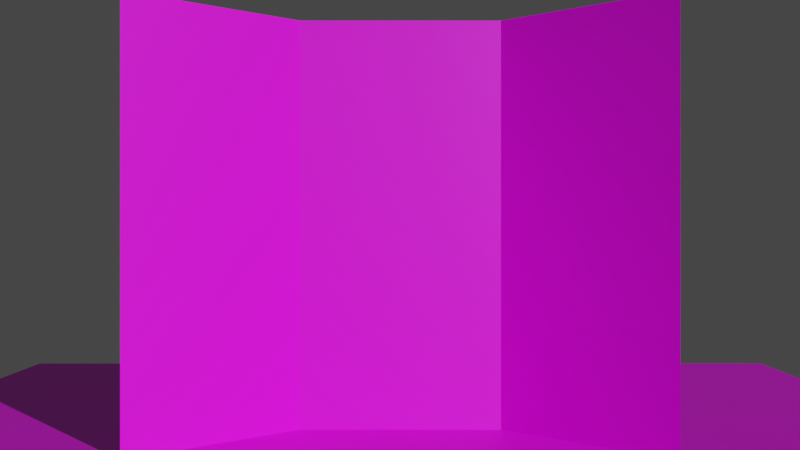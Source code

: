 # Source: background.blend  (saved by Blender 2.91.10; exported with 4.5.12 LTS)
import bpy
from mathutils import Matrix  # noqa: F401  (used for matrix-valued properties, if any)

bpy.ops.wm.read_factory_settings(use_empty=True)
scene = bpy.context.scene
scene.name = 'Scene'

# ---- collections
col_collection = bpy.data.collections.new('Collection'); scene.collection.children.link(col_collection)

# ---- images (referenced by path relative to the original .blend; pixels are not part of the script)
import os
ASSET_DIR = os.environ.get("B2B_ASSET_DIR", "")  # directory of the original .blend (textures are referenced by path, not embedded)
HERE = os.path.dirname(os.path.abspath(__file__))  # packed textures are extracted next to this script under _unpacked/

def load_image(name, relpath, width, height, colorspace="sRGB"):
    """Load a texture the original file referenced (path relative to the .blend, or extracted next to this script)."""
    p = next((c for c in (os.path.join(HERE, relpath), os.path.join(ASSET_DIR, relpath)) if relpath and os.path.exists(c)), "")
    if p:
        img = bpy.data.images.load(p, check_existing=True)
        img.name = name
    else:  # same state as the original file: an image datablock whose file is absent (Cycles renders it pink)
        img = bpy.data.images.new(name, width, height)
        img.source = "FILE"
        img.filepath = "//" + (relpath or name)
    img.colorspace_settings.name = colorspace
    return img
img_back_psd = load_image('back.psd', 'back.psd', 1024, 1024, 'sRGB')
img_table_wood_texture_retro_surface_wooden_pattern_3371709_jpg = load_image('Table-Wood-Texture-Retro-Surface-Wooden-Pattern-3371709.jpg', 'Table-Wood-Texture-Retro-Surface-Wooden-Pattern-3371709.jpg', 1024, 1024, 'sRGB')

# ---- materials (node trees are filled in below, after node groups)
mat_material_002 = bpy.data.materials.new('Material.002')
mat_material_002.use_transparent_shadow = False
mat_material_001 = bpy.data.materials.new('Material.001')
mat_material_001.use_transparent_shadow = False

# ---- material node trees
mat_material_002.use_nodes = True; mat_material_002.node_tree.nodes.clear()
_N = mat_material_002.node_tree.nodes; _L = mat_material_002.node_tree.links
n0 = _N.new('ShaderNodeBsdfPrincipled'); n0.name = 'Principled BSDF'; n0.location = (10, 300)
n0.distribution = 'GGX'
n0.subsurface_method = 'BURLEY'
n0.inputs[3].default_value = 1.45
n0.inputs[27].default_value = (0.0, 0.0, 0.0, 1.0)
n0.inputs[28].default_value = 1.0
n1 = _N.new('ShaderNodeOutputMaterial'); n1.name = 'Material Output'; n1.location = (300, 300)
n2 = _N.new('ShaderNodeTexImage'); n2.name = 'Image Texture'; n2.location = (-280, 280)
n2.image = img_back_psd
_L.new(n0.outputs[0], n1.inputs[0])
_L.new(n2.outputs[0], n0.inputs[0])
n1.is_active_output = True
mat_material_001.use_nodes = True; mat_material_001.node_tree.nodes.clear()
_N = mat_material_001.node_tree.nodes; _L = mat_material_001.node_tree.links
n0 = _N.new('ShaderNodeBsdfPrincipled'); n0.name = 'Principled BSDF'; n0.location = (10, 300)
n0.distribution = 'GGX'
n0.subsurface_method = 'BURLEY'
n0.inputs[3].default_value = 1.45
n0.inputs[27].default_value = (0.0, 0.0, 0.0, 1.0)
n0.inputs[28].default_value = 1.0
n1 = _N.new('ShaderNodeOutputMaterial'); n1.name = 'Material Output'; n1.location = (300, 300)
n2 = _N.new('ShaderNodeTexImage'); n2.name = 'Image Texture'; n2.location = (-280, 280)
n2.image = img_table_wood_texture_retro_surface_wooden_pattern_3371709_jpg
_L.new(n0.outputs[0], n1.inputs[0])
_L.new(n2.outputs[0], n0.inputs[0])
n1.is_active_output = True

# ---- world
world_world = bpy.data.worlds.new('World'); scene.world = world_world
world_world.use_nodes = True; world_world.node_tree.nodes.clear()
_N = world_world.node_tree.nodes; _L = world_world.node_tree.links
n0 = _N.new('ShaderNodeOutputWorld'); n0.name = 'World Output'; n0.location = (300, 300)
n1 = _N.new('ShaderNodeBackground'); n1.name = 'Background'; n1.location = (10, 300)
n1.inputs[0].default_value = (0.05088, 0.05088, 0.05088, 1.0)
_L.new(n1.outputs[0], n0.inputs[0])
n0.is_active_output = True
world_world.color = (0.05088, 0.05088, 0.05088)
world_world.use_sun_shadow = False
world_world.sun_shadow_jitter_overblur = 0.0

# ---- cameras
cam_camera = bpy.data.cameras.new('Camera')
cam_camera.clip_end = 100.0
cam_camera.ortho_scale = 7.314

# ---- lights
light_sun = bpy.data.lights.new('Sun', 'SUN')
light_sun.transmission_factor = 0.0
light_sun.energy = 2.41
light_sun.shadow_soft_size = 0.125

# ---- meshes
me_plane = bpy.data.meshes.new('Plane')
me_plane.from_pydata([(-1.0, -1.0, 0.0), (1.0, -1.0, 0.0), (-1.0, 0.9866, -0.008333), (1.0, 0.9866, -0.008333), (-1.0, 2.379, 1.384), (1.0, 2.379, 1.384), (-1.0, 2.371, 3.371), (1.0, 2.371, 3.371)], [], [(0, 1, 3, 2), (4, 5, 7, 6), (2, 3, 5, 4)])
_uv = me_plane.uv_layers.new(name='UVMap')
_uv.uv.foreach_set('vector', [0.001814, 0.9984, 0.003468, -0.002722, 0.3391, -0.002722, 0.3391, 0.9984, 0.6641, 0.9991, 0.6641, -0.002266, 0.9977, -0.002266, 0.9977, 0.9991, 0.3396, 0.9986, 0.3396, -0.003002, 0.6636, -0.003002, 0.6636, 0.9986])
me_plane.materials.append(mat_material_002)
me_plane.use_remesh_fix_poles = True
me_plane.use_remesh_preserve_attributes = False
me_plane.use_mirror_vertex_groups = False
me_plane.update()
me_plane_003 = bpy.data.meshes.new('Plane.003')
me_plane_003.from_pydata([(-1.0, -1.0, 0.0), (1.0, -1.0, 0.0), (-1.0, 1.0, 0.0), (1.0, 1.0, 0.0)], [], [(0, 1, 3, 2)])
_uv = me_plane_003.uv_layers.new(name='UVMap')
_uv.uv.foreach_set('vector', [0.0, 0.0, 1.0, 0.0, 1.0, 1.0, 0.0, 1.0])
me_plane_003.materials.append(mat_material_001)
me_plane_003.use_remesh_fix_poles = True
me_plane_003.use_remesh_preserve_attributes = False
me_plane_003.use_mirror_vertex_groups = False
me_plane_003.update()

# ---- objects
ob_camera = bpy.data.objects.new('Camera', cam_camera)
ob_plane = bpy.data.objects.new('Plane', me_plane)
ob_sun = bpy.data.objects.new('Sun', light_sun)
ob_plane_003 = bpy.data.objects.new('Plane.003', me_plane_003)

# ---- transforms, parenting, visibility, modifiers, constraints
ob_camera.location = (10.86, 0.0, 0.0)
ob_camera.rotation_euler = (1.571, 0.0, 1.571)
ob_camera.lock_rotations_4d = False
ob_camera.empty_display_type = 'ARROWS'
ob_camera.color = (0.0, 0.0, 0.0, 0.0)
ob_camera.display_type = 'WIRE'
ob_camera.lineart.crease_threshold = 0.0
ob_plane.location = (0.7, -1.676, 0.0)
ob_plane.rotation_euler = (-0.7854, 1.571, -0.0)
ob_plane.scale = (2.0, 1.0, 1.0)
ob_plane.lineart.crease_threshold = 0.0
ob_sun.location = (0.0, 0.0, 0.0)
ob_sun.rotation_euler = (-13.79, 12.12, -1.122)
ob_sun.lineart.crease_threshold = 0.0
ob_plane_003.location = (0.0, 0.0, -2.0)
ob_plane_003.rotation_euler = (0.0, 0.0, 1.571)
ob_plane_003.scale = (5.216, 5.216, 5.216)
ob_plane_003.lineart.crease_threshold = 0.0

# ---- collection membership
col_collection.objects.link(ob_camera)
col_collection.objects.link(ob_plane)
col_collection.objects.link(ob_sun)
col_collection.objects.link(ob_plane_003)

# ---- scene / render settings (as saved in the file)
scene.camera = ob_camera
scene.frame_start = 1; scene.frame_end = 1; scene.frame_set(0)
scene.render.engine = 'BLENDER_EEVEE_NEXT'
scene.render.film_transparent = True
scene.cycles.use_denoising = False
scene.cycles.samples = 128
scene.cycles.sampling_pattern = 'TABULATED_SOBOL'
scene.cycles.use_adaptive_sampling = False
scene.cycles.use_light_tree = False
scene.view_settings.view_transform = 'Filmic'
bpy.context.view_layer.update()
